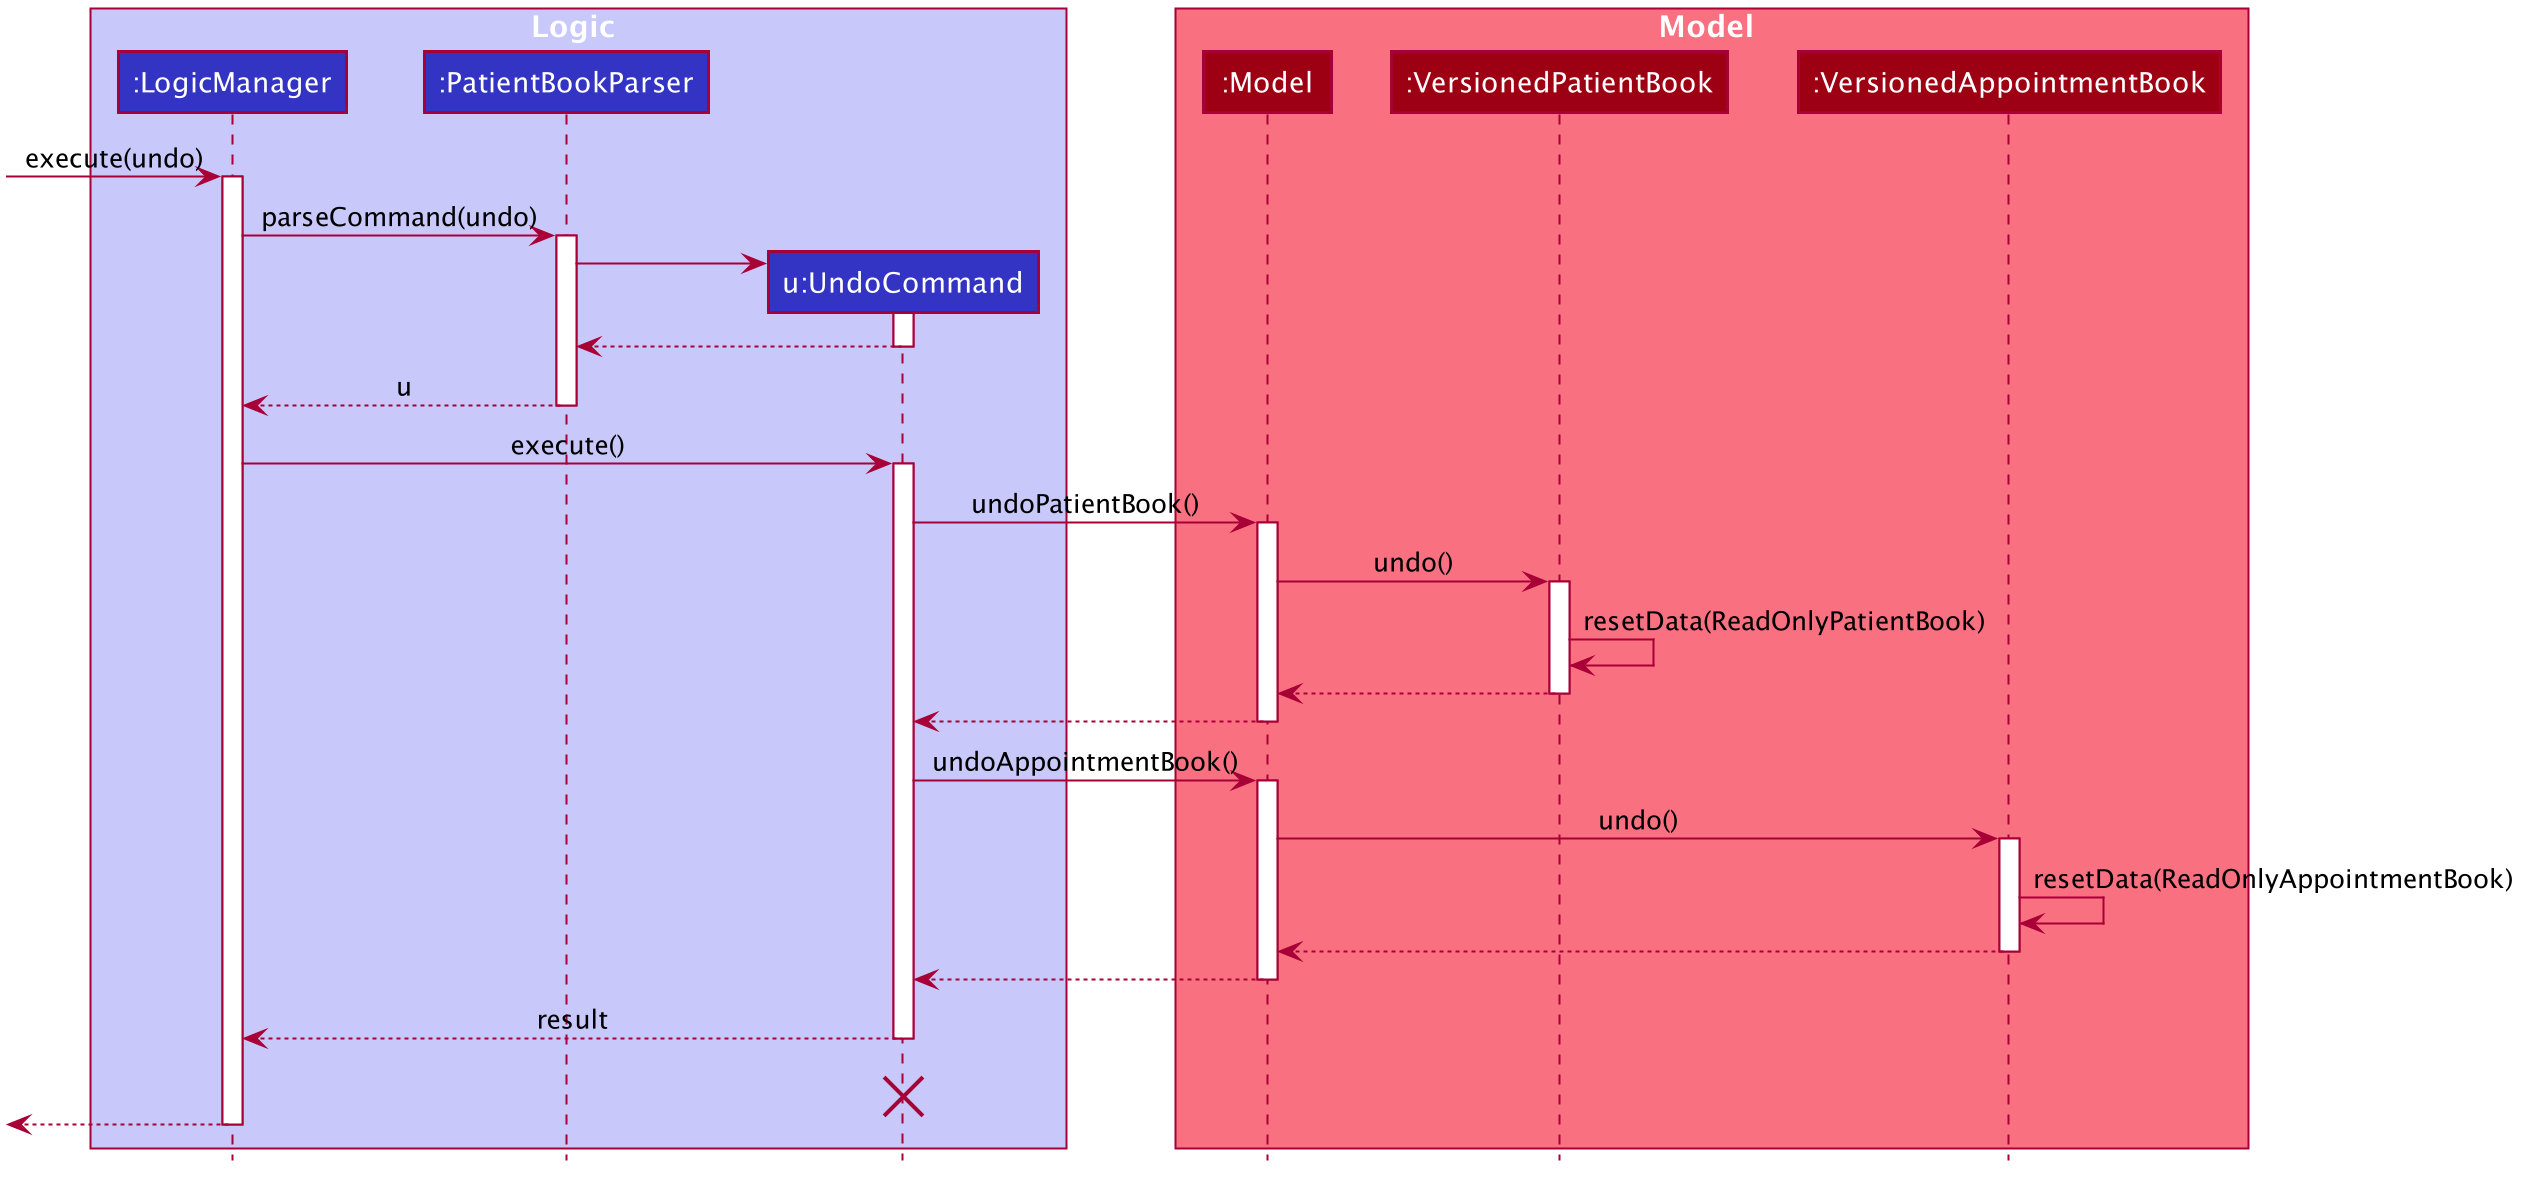

The diagram above was rendered by PlantUML. Its source (embedded in the PNG):
@startuml








skinparam BackgroundColor #FFFFFFF

skinparam Shadowing false

skinparam Class {
    FontColor #FFFFFF
    BorderThickness 1
    BorderColor #FFFFFF
    StereotypeFontColor #FFFFFF
    FontName Arial
}

skinparam Actor {
    BorderColor #000000
    Color #000000
    FontName Arial
}

skinparam Sequence {
    MessageAlign center
    BoxFontSize 15
    BoxPadding 0
    BoxFontColor #FFFFFF
    FontName Arial
}

skinparam Participant {
    FontColor #FFFFFFF
    Padding 20
}

skinparam MinClassWidth 50
skinparam ParticipantPadding 10
skinparam Shadowing false
skinparam DefaultTextAlignment center
skinparam packageStyle Rectangle

hide footbox
hide members
hide circle

box Logic #C8C8FA
participant ":LogicManager" as LogicManager #3333C4
participant ":PatientBookParser" as PatientBookParser #3333C4
participant "u:UndoCommand" as UndoCommand #3333C4
end box

box Model #F97181
participant ":Model" as Model #9D0012
participant ":VersionedPatientBook" as VersionedPatientBook #9D0012
participant ":VersionedAppointmentBook" as VersionedAppointmentBook #9D0012
end box
[-> LogicManager : execute(undo)
activate LogicManager

LogicManager -> PatientBookParser : parseCommand(undo)
activate PatientBookParser

create UndoCommand
PatientBookParser -> UndoCommand
activate UndoCommand

UndoCommand --> PatientBookParser
deactivate UndoCommand

PatientBookParser --> LogicManager : u
deactivate PatientBookParser

LogicManager -> UndoCommand : execute()
activate UndoCommand

UndoCommand -> Model : undoPatientBook()
activate Model

Model -> VersionedPatientBook : undo()
activate VersionedPatientBook

VersionedPatientBook -> VersionedPatientBook :resetData(ReadOnlyPatientBook)
VersionedPatientBook --> Model :
deactivate VersionedPatientBook

Model --> UndoCommand
deactivate Model

UndoCommand -> Model : undoAppointmentBook()
activate Model

Model -> VersionedAppointmentBook : undo()
activate VersionedAppointmentBook

VersionedAppointmentBook -> VersionedAppointmentBook :resetData(ReadOnlyAppointmentBook)
VersionedAppointmentBook --> Model :
deactivate VersionedAppointmentBook

Model --> UndoCommand
deactivate Model

UndoCommand --> LogicManager : result
deactivate UndoCommand
UndoCommand -[hidden]-> LogicManager : result
destroy UndoCommand

[<--LogicManager
deactivate LogicManager
@enduml